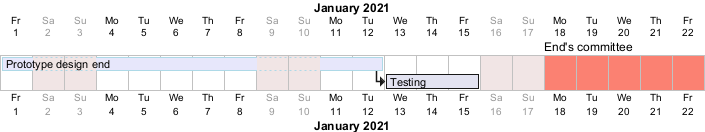

The diagram above was rendered by PlantUML. Its source (embedded in the PNG):
@startgantt
printscale daily zoom 2
saturday are closed
sunday are closed

Project starts the 1st of january 2021
[Prototype design end] as [TASK1] requires 8 days
[TASK1] is colored in Lavender/LightBlue
[Testing] requires 3 days
[TASK1]->[Testing]

2021-01-18 to 2021-01-22 are named [End's committee]
2021-01-18 to 2021-01-22 are colored in salmon 
@endgantt